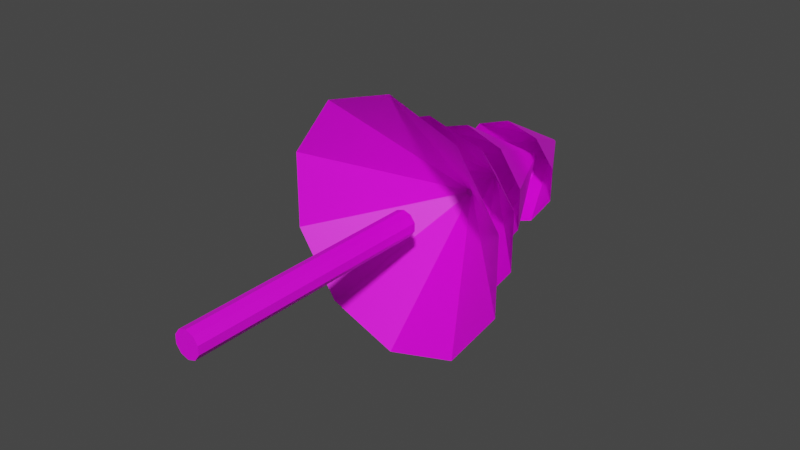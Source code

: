 # Source: pinetreeV2.blend  (saved by Blender 2.93.20; exported with 4.5.12 LTS)
import bpy
from mathutils import Matrix  # noqa: F401  (used for matrix-valued properties, if any)

bpy.ops.wm.read_factory_settings(use_empty=True)
scene = bpy.context.scene
scene.name = 'Scene'

# ---- collections
col_collection = bpy.data.collections.new('Collection'); scene.collection.children.link(col_collection)

# ---- images (referenced by path relative to the original .blend; pixels are not part of the script)
import os
ASSET_DIR = os.environ.get("B2B_ASSET_DIR", "")  # directory of the original .blend (textures are referenced by path, not embedded)
HERE = os.path.dirname(os.path.abspath(__file__))  # packed textures are extracted next to this script under _unpacked/

def load_image(name, relpath, width, height, colorspace="sRGB"):
    """Load a texture the original file referenced (path relative to the .blend, or extracted next to this script)."""
    p = next((c for c in (os.path.join(HERE, relpath), os.path.join(ASSET_DIR, relpath)) if relpath and os.path.exists(c)), "")
    if p:
        img = bpy.data.images.load(p, check_existing=True)
        img.name = name
    else:  # same state as the original file: an image datablock whose file is absent (Cycles renders it pink)
        img = bpy.data.images.new(name, width, height)
        img.source = "FILE"
        img.filepath = "//" + (relpath or name)
    img.colorspace_settings.name = colorspace
    return img
img_greenpalette_jpg = load_image('greenpalette.jpg', 'greenpalette.jpg', 1024, 1024, 'sRGB')

# ---- materials (node trees are filled in below, after node groups)
mat_material_002 = bpy.data.materials.new('Material.002')
mat_material_002.use_transparent_shadow = False

# ---- material node trees
mat_material_002.use_nodes = True; mat_material_002.node_tree.nodes.clear()
_N = mat_material_002.node_tree.nodes; _L = mat_material_002.node_tree.links
n0 = _N.new('ShaderNodeBsdfPrincipled'); n0.name = 'Principled BSDF'; n0.location = (10, 300)
n0.distribution = 'GGX'
n0.subsurface_method = 'BURLEY'
n0.inputs[3].default_value = 1.45
n0.inputs[27].default_value = (0.0, 0.0, 0.0, 1.0)
n0.inputs[28].default_value = 1.0
n1 = _N.new('ShaderNodeOutputMaterial'); n1.name = 'Material Output'; n1.location = (300, 300)
n2 = _N.new('ShaderNodeTexImage'); n2.name = 'Image Texture'; n2.location = (-280, 275)
n2.image = img_greenpalette_jpg
_L.new(n0.outputs[0], n1.inputs[0])
_L.new(n2.outputs[0], n0.inputs[0])
n1.is_active_output = True

# ---- world
world_world = bpy.data.worlds.new('World'); scene.world = world_world
world_world.use_nodes = True; world_world.node_tree.nodes.clear()
_N = world_world.node_tree.nodes; _L = world_world.node_tree.links
n0 = _N.new('ShaderNodeOutputWorld'); n0.name = 'World Output'; n0.location = (300, 300)
n1 = _N.new('ShaderNodeBackground'); n1.name = 'Background'; n1.location = (10, 300)
n1.inputs[0].default_value = (0.05088, 0.05088, 0.05088, 1.0)
_L.new(n1.outputs[0], n0.inputs[0])
n0.is_active_output = True
world_world.color = (0.05088, 0.05088, 0.05088)
world_world.use_sun_shadow = False
world_world.sun_shadow_jitter_overblur = 0.0

# ---- meshes
me_circle = bpy.data.meshes.new('Circle')
me_circle.from_pydata([], [], [])
_uv = me_circle.uv_layers.new(name='UVMap')
_uv.uv.foreach_set('vector', [])
me_circle.use_remesh_fix_poles = True
me_circle.use_remesh_preserve_attributes = False
me_circle.update()
me_circle_001 = bpy.data.meshes.new('Circle.001')
me_circle_001.from_pydata([(0.06872, 0.08344, 7.958), (-0.06488, 1.955, 4.781), (0.0856, 1.591, 6.498), (-0.08307, 0.08344, 9.289), (1.019, 1.287, 6.554), (-0.03411, 0.06751, 9.292), (1.596, 0.4915, 6.589), (-0.003855, 0.02579, 9.294), (1.596, -0.4915, 6.589), (-0.003855, -0.02579, 9.294), (1.019, -1.287, 6.554), (-0.03411, -0.06751, 9.292), (0.0856, -1.591, 6.498), (-0.08307, -0.08344, 9.289), (-0.8477, -1.287, 6.441), (-0.132, -0.06751, 9.286), (-1.424, -0.4915, 6.407), (-0.1623, -0.02579, 9.284), (-1.424, 0.4915, 6.407), (-0.1623, 0.02579, 9.284), (-0.8477, 1.287, 6.441), (-0.132, 0.06751, 9.286), (1.083, 1.581, 4.732), (0.1178, 0.06751, 7.959), (1.792, 0.604, 4.702), (0.1481, 0.02579, 7.96), (1.792, -0.604, 4.702), (0.1481, -0.02579, 7.96), (1.083, -1.581, 4.732), (0.1178, -0.06751, 7.959), (-0.06488, -1.955, 4.781), (0.06872, -0.08344, 7.958), (-1.213, -1.581, 4.83), (0.01968, -0.06751, 7.958), (-1.922, -0.604, 4.861), (-0.01063, -0.02579, 7.957), (-1.922, 0.604, 4.861), (-0.01063, 0.02579, 7.957), (-1.213, 1.581, 4.83), (0.01968, 0.06751, 7.958), (-0.05701, 0.08344, 6.147), (0.0547, 2.804, 2.966), (1.702, 2.269, 3.02), (-0.007964, 0.06751, 6.146), (2.72, 0.8665, 3.054), (0.02235, 0.02579, 6.146), (2.72, -0.8665, 3.054), (0.02235, -0.02579, 6.146), (1.702, -2.269, 3.02), (-0.007964, -0.06751, 6.146), (0.0547, -2.804, 2.966), (-0.05701, -0.08344, 6.147), (-1.593, -2.269, 2.911), (-0.1061, -0.06751, 6.147), (-2.611, -0.8665, 2.877), (-0.1364, -0.02579, 6.147), (-2.611, 0.8665, 2.877), (-0.1364, 0.02579, 6.147), (-1.593, 2.269, 2.911), (-0.1061, 0.06751, 6.147), (0.09935, 0.1025, 4.736), (-0.1034, 3.748, 1.565), (2.095, 3.032, 1.422), (0.1596, 0.08295, 4.734), (3.454, 1.158, 1.333), (0.1968, 0.03169, 4.733), (3.454, -1.158, 1.333), (0.1968, -0.03169, 4.733), (2.095, -3.032, 1.422), (0.1596, -0.08295, 4.734), (-0.1034, -3.748, 1.565), (0.09935, -0.1025, 4.736), (-2.302, -3.032, 1.708), (0.03911, -0.08295, 4.738), (-3.661, -1.158, 1.797), (0.001883, -0.03169, 4.739), (-3.661, 1.158, 1.797), (0.001883, 0.03169, 4.739), (-2.302, 3.032, 1.708), (0.03911, 0.08295, 4.738), (-0.327, -0.3141, 2.122), (-0.4681, -0.12, 2.122), (0.2704, 0.12, 2.122), (0.2704, -0.12, 2.122), (-0.09883, -0.3882, 2.122), (0.1294, 0.3141, 2.122), (0.1294, -0.3141, 2.122), (-0.09883, 0.3882, 2.122), (-0.4681, 0.12, 2.122), (-0.327, 0.3141, 2.122), (-0.2282, -0.3141, -5.355), (-0.3692, -0.12, -5.355), (0.3692, 0.12, -5.355), (0.3692, -0.12, -5.355), (-1.467e-06, -0.3882, -5.355), (0.2282, 0.3141, -5.355), (0.2282, -0.3141, -5.355), (-1.433e-06, 0.3882, -5.355), (-0.3692, 0.12, -5.355), (-0.2282, 0.3141, -5.355)], [], [(36, 37, 39, 38), (2, 3, 5, 4), (23, 0, 39, 37, 35, 33, 31, 29, 27, 25), (4, 5, 7, 6), (34, 35, 37, 36), (6, 7, 9, 8), (32, 33, 35, 34), (8, 9, 11, 10), (30, 31, 33, 32), (10, 11, 13, 12), (28, 29, 31, 30), (12, 13, 15, 14), (26, 27, 29, 28), (14, 15, 17, 16), (24, 25, 27, 26), (16, 17, 19, 18), (5, 3, 21, 19, 17, 15, 13, 11, 9, 7), (22, 23, 25, 24), (18, 19, 21, 20), (38, 39, 0, 1), (20, 21, 3, 2), (1, 0, 23, 22), (56, 57, 59, 58), (43, 40, 59, 57, 55, 53, 51, 49, 47, 45), (54, 55, 57, 56), (52, 53, 55, 54), (50, 51, 53, 52), (48, 49, 51, 50), (46, 47, 49, 48), (44, 45, 47, 46), (42, 43, 45, 44), (58, 59, 40, 41), (41, 40, 43, 42), (76, 77, 79, 78), (63, 60, 79, 77, 75, 73, 71, 69, 67, 65), (74, 75, 77, 76), (72, 73, 75, 74), (70, 71, 73, 72), (68, 69, 71, 70), (66, 67, 69, 68), (64, 65, 67, 66), (62, 63, 65, 64), (78, 79, 60, 61), (61, 60, 63, 62), (80, 81, 91, 90), (90, 91, 98, 99, 97, 95, 92, 93, 96, 94), (81, 88, 98, 91), (86, 84, 94, 96), (82, 83, 93, 92), (88, 89, 99, 98), (83, 86, 96, 93), (84, 80, 90, 94), (89, 87, 97, 99), (87, 85, 95, 97), (85, 82, 92, 95)])
_uv = me_circle_001.uv_layers.new(name='UVMap')
_uv.uv.foreach_set('vector', [0.9103, 0.6347, 0.9103, 0.6665, 0.9039, 0.6665, 0.9039, 0.6347, 0.9566, 0.631, 0.9566, 0.6301, 0.9568, 0.6301, 0.9568, 0.631, 0.9224, 0.6311, 0.9135, 0.634, 0.9045, 0.6311, 0.899, 0.6235, 0.899, 0.6141, 0.9045, 0.6064, 0.9135, 0.6035, 0.9224, 0.6064, 0.928, 0.6141, 0.928, 0.6235, 0.9568, 0.631, 0.9568, 0.6301, 0.957, 0.6301, 0.957, 0.631, 0.9167, 0.6347, 0.9167, 0.6665, 0.9103, 0.6665, 0.9103, 0.6347, 0.957, 0.631, 0.957, 0.6301, 0.9571, 0.6301, 0.9571, 0.631, 0.923, 0.6347, 0.923, 0.6665, 0.9167, 0.6665, 0.9167, 0.6347, 0.9567, 0.6313, 0.9567, 0.6313, 0.9567, 0.6313, 0.9567, 0.6313, 0.9294, 0.6347, 0.9294, 0.6665, 0.923, 0.6665, 0.923, 0.6347, 0.9567, 0.6313, 0.9567, 0.6313, 0.9568, 0.6313, 0.9568, 0.6313, 0.9573, 0.631, 0.9573, 0.6301, 0.9575, 0.6301, 0.9575, 0.631, 0.9568, 0.6313, 0.9568, 0.6313, 0.9568, 0.6313, 0.9568, 0.6313, 0.9571, 0.631, 0.9571, 0.6301, 0.9573, 0.6301, 0.9573, 0.631, 0.9566, 0.6209, 0.9566, 0.6231, 0.9561, 0.6231, 0.9561, 0.6209, 0.957, 0.631, 0.957, 0.6301, 0.9571, 0.6301, 0.9571, 0.631, 0.9167, 0.6347, 0.9167, 0.6665, 0.9103, 0.6665, 0.9103, 0.6347, 0.9577, 0.6311, 0.9579, 0.631, 0.9581, 0.6311, 0.9583, 0.6313, 0.9583, 0.6315, 0.9581, 0.6317, 0.9579, 0.6318, 0.9577, 0.6317, 0.9575, 0.6315, 0.9575, 0.6313, 0.9568, 0.631, 0.9568, 0.6301, 0.957, 0.6301, 0.957, 0.631, 0.9103, 0.6347, 0.9103, 0.6665, 0.9039, 0.6665, 0.9039, 0.6347, 0.9581, 0.631, 0.9581, 0.6301, 0.9583, 0.6301, 0.9583, 0.631, 0.9581, 0.631, 0.9581, 0.6301, 0.9583, 0.6301, 0.9583, 0.631, 0.9566, 0.631, 0.9566, 0.6301, 0.9568, 0.6301, 0.9568, 0.631, 0.9103, 0.6347, 0.9103, 0.6665, 0.9039, 0.6665, 0.9039, 0.6347, 0.9224, 0.6311, 0.9135, 0.634, 0.9045, 0.6311, 0.899, 0.6235, 0.899, 0.6141, 0.9045, 0.6064, 0.9135, 0.6035, 0.9224, 0.6064, 0.928, 0.6141, 0.928, 0.6235, 0.9167, 0.6347, 0.9167, 0.6665, 0.9103, 0.6665, 0.9103, 0.6347, 0.923, 0.6347, 0.923, 0.6665, 0.9167, 0.6665, 0.9167, 0.6347, 0.9294, 0.6347, 0.9294, 0.6665, 0.923, 0.6665, 0.923, 0.6347, 0.9573, 0.631, 0.9573, 0.6301, 0.9575, 0.6301, 0.9575, 0.631, 0.9571, 0.631, 0.9571, 0.6301, 0.9573, 0.6301, 0.9573, 0.631, 0.957, 0.631, 0.957, 0.6301, 0.9571, 0.6301, 0.9571, 0.631, 0.9568, 0.631, 0.9568, 0.6301, 0.957, 0.6301, 0.957, 0.631, 0.9581, 0.631, 0.9581, 0.6301, 0.9583, 0.6301, 0.9583, 0.631, 0.9566, 0.631, 0.9566, 0.6301, 0.9568, 0.6301, 0.9568, 0.631, 0.9103, 0.6347, 0.9103, 0.6665, 0.9039, 0.6665, 0.9039, 0.6347, 0.9224, 0.6311, 0.9135, 0.634, 0.9045, 0.6311, 0.899, 0.6235, 0.899, 0.6141, 0.9045, 0.6064, 0.9135, 0.6035, 0.9224, 0.6064, 0.928, 0.6141, 0.928, 0.6235, 0.9167, 0.6347, 0.9167, 0.6665, 0.9103, 0.6665, 0.9103, 0.6347, 0.923, 0.6347, 0.923, 0.6665, 0.9167, 0.6665, 0.9167, 0.6347, 0.9575, 0.631, 0.9575, 0.6301, 0.9576, 0.6301, 0.9576, 0.631, 0.9573, 0.631, 0.9573, 0.6301, 0.9575, 0.6301, 0.9575, 0.631, 0.9571, 0.631, 0.9571, 0.6301, 0.9573, 0.6301, 0.9573, 0.631, 0.957, 0.631, 0.957, 0.6301, 0.9571, 0.6301, 0.9571, 0.631, 0.9568, 0.631, 0.9568, 0.6301, 0.957, 0.6301, 0.957, 0.631, 0.9581, 0.631, 0.9581, 0.6301, 0.9583, 0.6301, 0.9583, 0.631, 0.9566, 0.631, 0.9566, 0.6301, 0.9568, 0.6301, 0.9568, 0.631, 0.07878, 0.742, 0.07894, 0.742, 0.07894, 0.742, 0.07878, 0.742, 0.923, 0.6347, 0.9167, 0.6347, 0.9103, 0.6347, 0.9039, 0.6347, 0.9611, 0.6347, 0.9548, 0.6347, 0.9484, 0.6347, 0.9421, 0.6347, 0.9357, 0.6347, 0.9294, 0.6347, 0.07894, 0.742, 0.0791, 0.742, 0.0791, 0.742, 0.07894, 0.742, 0.07846, 0.742, 0.07862, 0.742, 0.07862, 0.742, 0.07846, 0.742, 0.07814, 0.742, 0.0783, 0.742, 0.0783, 0.742, 0.07814, 0.742, 0.0791, 0.742, 0.07925, 0.742, 0.07925, 0.742, 0.0791, 0.742, 0.0783, 0.742, 0.07846, 0.742, 0.07846, 0.742, 0.0783, 0.742, 0.07862, 0.742, 0.07878, 0.742, 0.07878, 0.742, 0.07862, 0.742, 0.07925, 0.742, 0.07941, 0.742, 0.07941, 0.742, 0.07925, 0.742, 0.07782, 0.742, 0.07798, 0.742, 0.07798, 0.742, 0.07782, 0.742, 0.07798, 0.742, 0.07814, 0.742, 0.07814, 0.742, 0.07798, 0.742])
me_circle_001.materials.append(mat_material_002)
me_circle_001.use_remesh_fix_poles = True
me_circle_001.use_remesh_preserve_attributes = False
me_circle_001.update()

# ---- objects
ob_circle = bpy.data.objects.new('Circle', me_circle)
ob_circle_001 = bpy.data.objects.new('Circle.001', me_circle_001)

# ---- transforms, parenting, visibility, modifiers, constraints
ob_circle.location = (0.0, 0.0, 0.0)
ob_circle_001.location = (0.0, 0.0, 0.0)
ob_circle_001.rotation_euler = (4.712, -0.0, 0.0)

# ---- collection membership
col_collection.objects.link(ob_circle)
col_collection.objects.link(ob_circle_001)

# ---- scene / render settings (as saved in the file)
scene.frame_start = 1; scene.frame_end = 250; scene.frame_set(1)
scene.render.engine = 'BLENDER_EEVEE_NEXT'
scene.cycles.use_denoising = False
scene.cycles.samples = 128
scene.cycles.sampling_pattern = 'TABULATED_SOBOL'
scene.cycles.use_adaptive_sampling = False
scene.cycles.use_light_tree = False
scene.view_settings.view_transform = 'Filmic'
bpy.context.view_layer.update()

# ---- added for rendering (the .blend has no active camera and no usable light): camera, sun
cam_auto = bpy.data.cameras.new('AutoCamera')
cam_auto.lens = 50.0
cam_auto.sensor_width = 36.0
cam_auto.clip_end = 1000.0
ob_auto_camera = bpy.data.objects.new('AutoCamera', cam_auto)
scene.collection.objects.link(ob_auto_camera)
ob_auto_camera.location = (16.4836, -17.9347, 13.2696)
ob_auto_camera.rotation_euler = (1.09748, -7.21219e-08, 0.694738)
scene.camera = ob_auto_camera
light_auto_sun = bpy.data.lights.new('AutoSun', 'SUN')
light_auto_sun.energy = 3.0
light_auto_sun.angle = 0.0523599
ob_auto_sun = bpy.data.objects.new('AutoSun', light_auto_sun)
scene.collection.objects.link(ob_auto_sun)
ob_auto_sun.rotation_euler = (0.872665, 0.174533, 0.523599)
bpy.context.view_layer.update()
